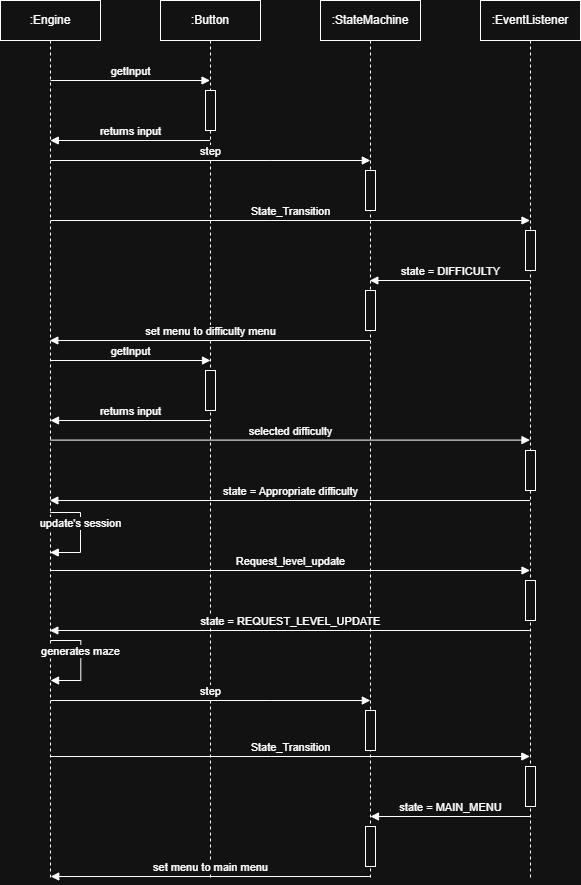

The diagram above was exported from draw.io. Its source (the exported page's mxGraphModel, read from the mxfile embedded in the PNG):
<mxGraphModel dx="1026" dy="622" grid="1" gridSize="10" guides="1" tooltips="1" connect="1" arrows="1" fold="1" page="1" pageScale="1" pageWidth="850" pageHeight="1100" math="0" shadow="0">
  <root>
    <mxCell id="0" />
    <mxCell id="1" parent="0" />
    <mxCell id="MzdcAKvoCzn4_uzbvM6a-2" parent="1" style="shape=umlLifeline;perimeter=lifelinePerimeter;whiteSpace=wrap;html=1;container=1;dropTarget=0;collapsible=0;recursiveResize=0;outlineConnect=0;portConstraint=eastwest;newEdgeStyle={&quot;curved&quot;:0,&quot;rounded&quot;:0};" value=":Engine" vertex="1">
      <mxGeometry height="880" width="100" x="40" y="40" as="geometry" />
    </mxCell>
    <mxCell id="MzdcAKvoCzn4_uzbvM6a-3" parent="1" style="shape=umlLifeline;perimeter=lifelinePerimeter;whiteSpace=wrap;html=1;container=1;dropTarget=0;collapsible=0;recursiveResize=0;outlineConnect=0;portConstraint=eastwest;newEdgeStyle={&quot;curved&quot;:0,&quot;rounded&quot;:0};" value=":Button" vertex="1">
      <mxGeometry height="880" width="100" x="200" y="40" as="geometry" />
    </mxCell>
    <mxCell id="MzdcAKvoCzn4_uzbvM6a-6" parent="MzdcAKvoCzn4_uzbvM6a-3" style="html=1;points=[[0,0,0,0,5],[0,1,0,0,-5],[1,0,0,0,5],[1,1,0,0,-5]];perimeter=orthogonalPerimeter;outlineConnect=0;targetShapes=umlLifeline;portConstraint=eastwest;newEdgeStyle={&quot;curved&quot;:0,&quot;rounded&quot;:0};" value="" vertex="1">
      <mxGeometry height="40" width="10" x="45" y="90" as="geometry" />
    </mxCell>
    <mxCell id="MzdcAKvoCzn4_uzbvM6a-17" parent="MzdcAKvoCzn4_uzbvM6a-3" style="html=1;points=[[0,0,0,0,5],[0,1,0,0,-5],[1,0,0,0,5],[1,1,0,0,-5]];perimeter=orthogonalPerimeter;outlineConnect=0;targetShapes=umlLifeline;portConstraint=eastwest;newEdgeStyle={&quot;curved&quot;:0,&quot;rounded&quot;:0};" value="" vertex="1">
      <mxGeometry height="40" width="10" x="45" y="370" as="geometry" />
    </mxCell>
    <mxCell id="MzdcAKvoCzn4_uzbvM6a-4" parent="1" style="shape=umlLifeline;perimeter=lifelinePerimeter;whiteSpace=wrap;html=1;container=1;dropTarget=0;collapsible=0;recursiveResize=0;outlineConnect=0;portConstraint=eastwest;newEdgeStyle={&quot;curved&quot;:0,&quot;rounded&quot;:0};" value=":StateMachine" vertex="1">
      <mxGeometry height="880" width="100" x="360" y="40" as="geometry" />
    </mxCell>
    <mxCell id="MzdcAKvoCzn4_uzbvM6a-10" parent="MzdcAKvoCzn4_uzbvM6a-4" style="html=1;points=[[0,0,0,0,5],[0,1,0,0,-5],[1,0,0,0,5],[1,1,0,0,-5]];perimeter=orthogonalPerimeter;outlineConnect=0;targetShapes=umlLifeline;portConstraint=eastwest;newEdgeStyle={&quot;curved&quot;:0,&quot;rounded&quot;:0};" value="" vertex="1">
      <mxGeometry height="40" width="10" x="45" y="170" as="geometry" />
    </mxCell>
    <mxCell id="MzdcAKvoCzn4_uzbvM6a-14" parent="MzdcAKvoCzn4_uzbvM6a-4" style="html=1;points=[[0,0,0,0,5],[0,1,0,0,-5],[1,0,0,0,5],[1,1,0,0,-5]];perimeter=orthogonalPerimeter;outlineConnect=0;targetShapes=umlLifeline;portConstraint=eastwest;newEdgeStyle={&quot;curved&quot;:0,&quot;rounded&quot;:0};" value="" vertex="1">
      <mxGeometry height="40" width="10" x="45" y="290" as="geometry" />
    </mxCell>
    <mxCell id="MzdcAKvoCzn4_uzbvM6a-21" parent="MzdcAKvoCzn4_uzbvM6a-4" style="html=1;points=[[0,0,0,0,5],[0,1,0,0,-5],[1,0,0,0,5],[1,1,0,0,-5]];perimeter=orthogonalPerimeter;outlineConnect=0;targetShapes=umlLifeline;portConstraint=eastwest;newEdgeStyle={&quot;curved&quot;:0,&quot;rounded&quot;:0};" value="" vertex="1">
      <mxGeometry height="40" width="10" x="45" y="710" as="geometry" />
    </mxCell>
    <mxCell id="MzdcAKvoCzn4_uzbvM6a-25" parent="MzdcAKvoCzn4_uzbvM6a-4" style="html=1;points=[[0,0,0,0,5],[0,1,0,0,-5],[1,0,0,0,5],[1,1,0,0,-5]];perimeter=orthogonalPerimeter;outlineConnect=0;targetShapes=umlLifeline;portConstraint=eastwest;newEdgeStyle={&quot;curved&quot;:0,&quot;rounded&quot;:0};" value="" vertex="1">
      <mxGeometry height="40" width="10" x="45" y="826" as="geometry" />
    </mxCell>
    <mxCell id="MzdcAKvoCzn4_uzbvM6a-5" parent="1" style="shape=umlLifeline;perimeter=lifelinePerimeter;whiteSpace=wrap;html=1;container=1;dropTarget=0;collapsible=0;recursiveResize=0;outlineConnect=0;portConstraint=eastwest;newEdgeStyle={&quot;curved&quot;:0,&quot;rounded&quot;:0};" value=":EventListener" vertex="1">
      <mxGeometry height="880" width="100" x="520" y="40" as="geometry" />
    </mxCell>
    <mxCell id="MzdcAKvoCzn4_uzbvM6a-12" parent="MzdcAKvoCzn4_uzbvM6a-5" style="html=1;points=[[0,0,0,0,5],[0,1,0,0,-5],[1,0,0,0,5],[1,1,0,0,-5]];perimeter=orthogonalPerimeter;outlineConnect=0;targetShapes=umlLifeline;portConstraint=eastwest;newEdgeStyle={&quot;curved&quot;:0,&quot;rounded&quot;:0};" value="" vertex="1">
      <mxGeometry height="40" width="10" x="45" y="230" as="geometry" />
    </mxCell>
    <mxCell id="MzdcAKvoCzn4_uzbvM6a-23" parent="MzdcAKvoCzn4_uzbvM6a-5" style="html=1;points=[[0,0,0,0,5],[0,1,0,0,-5],[1,0,0,0,5],[1,1,0,0,-5]];perimeter=orthogonalPerimeter;outlineConnect=0;targetShapes=umlLifeline;portConstraint=eastwest;newEdgeStyle={&quot;curved&quot;:0,&quot;rounded&quot;:0};" value="" vertex="1">
      <mxGeometry height="40" width="10" x="45" y="766" as="geometry" />
    </mxCell>
    <mxCell id="MzdcAKvoCzn4_uzbvM6a-29" parent="MzdcAKvoCzn4_uzbvM6a-5" style="html=1;points=[[0,0,0,0,5],[0,1,0,0,-5],[1,0,0,0,5],[1,1,0,0,-5]];perimeter=orthogonalPerimeter;outlineConnect=0;targetShapes=umlLifeline;portConstraint=eastwest;newEdgeStyle={&quot;curved&quot;:0,&quot;rounded&quot;:0};" value="" vertex="1">
      <mxGeometry height="40" width="10" x="45" y="450" as="geometry" />
    </mxCell>
    <mxCell id="MzdcAKvoCzn4_uzbvM6a-34" parent="MzdcAKvoCzn4_uzbvM6a-5" style="html=1;points=[[0,0,0,0,5],[0,1,0,0,-5],[1,0,0,0,5],[1,1,0,0,-5]];perimeter=orthogonalPerimeter;outlineConnect=0;targetShapes=umlLifeline;portConstraint=eastwest;newEdgeStyle={&quot;curved&quot;:0,&quot;rounded&quot;:0};" value="" vertex="1">
      <mxGeometry height="40" width="10" x="45" y="580" as="geometry" />
    </mxCell>
    <mxCell id="MzdcAKvoCzn4_uzbvM6a-7" edge="1" parent="1" style="html=1;verticalAlign=bottom;endArrow=block;curved=0;rounded=0;" target="MzdcAKvoCzn4_uzbvM6a-3" value="getInput">
      <mxGeometry relative="1" width="80" as="geometry">
        <mxPoint x="90" y="120" as="sourcePoint" />
        <mxPoint x="170" y="120" as="targetPoint" />
      </mxGeometry>
    </mxCell>
    <mxCell id="MzdcAKvoCzn4_uzbvM6a-8" edge="1" parent="1" style="html=1;verticalAlign=bottom;endArrow=block;curved=0;rounded=0;" value="returns input">
      <mxGeometry relative="1" width="80" as="geometry">
        <mxPoint x="249.5" y="180" as="sourcePoint" />
        <mxPoint x="89.83333333333326" y="180" as="targetPoint" />
      </mxGeometry>
    </mxCell>
    <mxCell id="MzdcAKvoCzn4_uzbvM6a-9" edge="1" parent="1" style="html=1;verticalAlign=bottom;endArrow=block;curved=0;rounded=0;" value="step">
      <mxGeometry relative="1" width="80" as="geometry">
        <Array as="points">
          <mxPoint x="310.33000000000004" y="200" />
        </Array>
        <mxPoint x="90.16333333333324" y="200" as="sourcePoint" />
        <mxPoint x="409.83000000000004" y="200" as="targetPoint" />
      </mxGeometry>
    </mxCell>
    <mxCell id="MzdcAKvoCzn4_uzbvM6a-11" edge="1" parent="1" style="html=1;verticalAlign=bottom;endArrow=block;curved=0;rounded=0;" value="State_Transition">
      <mxGeometry relative="1" width="80" as="geometry">
        <Array as="points">
          <mxPoint x="310.3366666666668" y="260" />
        </Array>
        <mxPoint x="90.17000000000002" y="260" as="sourcePoint" />
        <mxPoint x="569.5" y="260" as="targetPoint" />
      </mxGeometry>
    </mxCell>
    <mxCell id="MzdcAKvoCzn4_uzbvM6a-13" edge="1" parent="1" style="html=1;verticalAlign=bottom;endArrow=block;curved=0;rounded=0;" target="MzdcAKvoCzn4_uzbvM6a-4" value="state = DIFFICULTY">
      <mxGeometry relative="1" width="80" as="geometry">
        <mxPoint x="569.5" y="320" as="sourcePoint" />
        <mxPoint x="510" y="320" as="targetPoint" />
      </mxGeometry>
    </mxCell>
    <mxCell id="MzdcAKvoCzn4_uzbvM6a-15" edge="1" parent="1" style="html=1;verticalAlign=bottom;endArrow=block;curved=0;rounded=0;" target="MzdcAKvoCzn4_uzbvM6a-2" value="set menu to difficulty menu">
      <mxGeometry relative="1" width="80" as="geometry">
        <mxPoint x="409.5" y="380" as="sourcePoint" />
        <mxPoint x="340" y="380" as="targetPoint" />
      </mxGeometry>
    </mxCell>
    <mxCell id="MzdcAKvoCzn4_uzbvM6a-16" edge="1" parent="1" style="html=1;verticalAlign=bottom;endArrow=block;curved=0;rounded=0;" value="getInput">
      <mxGeometry relative="1" width="80" as="geometry">
        <mxPoint x="90" y="400" as="sourcePoint" />
        <mxPoint x="250" y="400" as="targetPoint" />
      </mxGeometry>
    </mxCell>
    <mxCell id="MzdcAKvoCzn4_uzbvM6a-18" edge="1" parent="1" style="html=1;verticalAlign=bottom;endArrow=block;curved=0;rounded=0;" value="returns input">
      <mxGeometry relative="1" width="80" as="geometry">
        <mxPoint x="249.66666666666674" y="460" as="sourcePoint" />
        <mxPoint x="90" y="460" as="targetPoint" />
      </mxGeometry>
    </mxCell>
    <mxCell id="MzdcAKvoCzn4_uzbvM6a-20" edge="1" parent="1" style="html=1;verticalAlign=bottom;endArrow=block;curved=0;rounded=0;" value="step">
      <mxGeometry relative="1" width="80" as="geometry">
        <Array as="points">
          <mxPoint x="310.3366666666667" y="740" />
        </Array>
        <mxPoint x="90.16999999999999" y="740" as="sourcePoint" />
        <mxPoint x="409.8366666666667" y="740" as="targetPoint" />
      </mxGeometry>
    </mxCell>
    <mxCell id="MzdcAKvoCzn4_uzbvM6a-22" edge="1" parent="1" style="html=1;verticalAlign=bottom;endArrow=block;curved=0;rounded=0;" value="State_Transition">
      <mxGeometry relative="1" width="80" as="geometry">
        <Array as="points">
          <mxPoint x="310.16666666666674" y="796" />
        </Array>
        <mxPoint x="90" y="796" as="sourcePoint" />
        <mxPoint x="569.3299999999999" y="796" as="targetPoint" />
      </mxGeometry>
    </mxCell>
    <mxCell id="MzdcAKvoCzn4_uzbvM6a-24" edge="1" parent="1" style="html=1;verticalAlign=bottom;endArrow=block;curved=0;rounded=0;" value="state = MAIN_MENU">
      <mxGeometry relative="1" width="80" as="geometry">
        <mxPoint x="569.5" y="856" as="sourcePoint" />
        <mxPoint x="410" y="856" as="targetPoint" />
      </mxGeometry>
    </mxCell>
    <mxCell id="MzdcAKvoCzn4_uzbvM6a-26" edge="1" parent="1" style="html=1;verticalAlign=bottom;endArrow=block;curved=0;rounded=0;" value="set menu to main menu">
      <mxGeometry relative="1" width="80" as="geometry">
        <mxPoint x="409.75" y="916" as="sourcePoint" />
        <mxPoint x="90.25" y="916" as="targetPoint" />
      </mxGeometry>
    </mxCell>
    <mxCell id="MzdcAKvoCzn4_uzbvM6a-28" edge="1" parent="1" style="html=1;verticalAlign=bottom;endArrow=block;curved=0;rounded=0;" target="MzdcAKvoCzn4_uzbvM6a-5" value="selected difficulty">
      <mxGeometry relative="1" width="80" as="geometry">
        <mxPoint x="90" y="479.6" as="sourcePoint" />
        <mxPoint x="170" y="479.6" as="targetPoint" />
      </mxGeometry>
    </mxCell>
    <mxCell id="MzdcAKvoCzn4_uzbvM6a-30" edge="1" parent="1" style="html=1;verticalAlign=bottom;endArrow=block;curved=0;rounded=0;" target="MzdcAKvoCzn4_uzbvM6a-2" value="state = Appropriate difficulty">
      <mxGeometry relative="1" width="80" as="geometry">
        <mxPoint x="569.5" y="540" as="sourcePoint" />
        <mxPoint x="410" y="540" as="targetPoint" />
      </mxGeometry>
    </mxCell>
    <mxCell id="MzdcAKvoCzn4_uzbvM6a-32" edge="1" parent="1" style="html=1;verticalAlign=bottom;endArrow=block;curved=0;rounded=0;" value="update's session">
      <mxGeometry relative="1" width="80" as="geometry">
        <Array as="points">
          <mxPoint x="120" y="552" />
          <mxPoint x="120" y="592" />
        </Array>
        <mxPoint x="89.70000000000005" y="552" as="sourcePoint" />
        <mxPoint x="89.78571428571433" y="591.9999999999999" as="targetPoint" />
      </mxGeometry>
    </mxCell>
    <mxCell id="MzdcAKvoCzn4_uzbvM6a-33" edge="1" parent="1" style="html=1;verticalAlign=bottom;endArrow=block;curved=0;rounded=0;" target="MzdcAKvoCzn4_uzbvM6a-5" value="Request_level_update">
      <mxGeometry relative="1" width="80" as="geometry">
        <mxPoint x="90" y="610" as="sourcePoint" />
        <mxPoint x="170" y="610" as="targetPoint" />
      </mxGeometry>
    </mxCell>
    <mxCell id="MzdcAKvoCzn4_uzbvM6a-36" edge="1" parent="1" style="html=1;verticalAlign=bottom;endArrow=block;curved=0;rounded=0;" target="MzdcAKvoCzn4_uzbvM6a-2" value="state = REQUEST_LEVEL_UPDATE">
      <mxGeometry relative="1" width="80" as="geometry">
        <mxPoint x="569.5" y="670" as="sourcePoint" />
        <mxPoint x="410" y="670" as="targetPoint" />
      </mxGeometry>
    </mxCell>
    <mxCell id="MzdcAKvoCzn4_uzbvM6a-37" edge="1" parent="1" style="html=1;verticalAlign=bottom;endArrow=block;curved=0;rounded=0;" value="generates maze">
      <mxGeometry relative="1" width="80" as="geometry">
        <Array as="points">
          <mxPoint x="120.29999999999995" y="680" />
          <mxPoint x="120.29999999999995" y="720" />
        </Array>
        <mxPoint x="90" y="680" as="sourcePoint" />
        <mxPoint x="90.08571428571429" y="719.9999999999999" as="targetPoint" />
      </mxGeometry>
    </mxCell>
  </root>
</mxGraphModel>